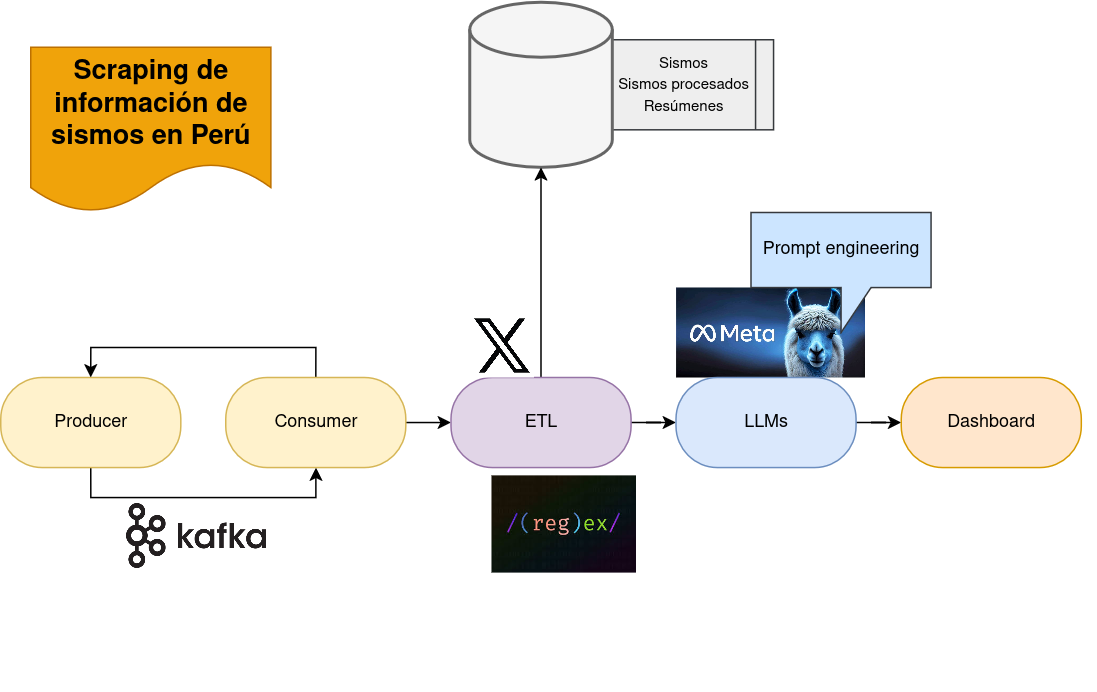

The diagram above was exported from draw.io. Its source (the exported page's mxGraphModel, read from the mxfile embedded in the PNG):
<mxGraphModel dx="743" dy="457" grid="0" gridSize="10" guides="1" tooltips="1" connect="1" arrows="1" fold="1" page="1" pageScale="1" pageWidth="850" pageHeight="1100" math="0" shadow="0">
  <root>
    <mxCell id="0" />
    <mxCell id="1" parent="0" />
    <mxCell id="Wm_rglS1rTFeemEoEf1m-48" value="&lt;div&gt;&lt;font style=&quot;font-size: 10px;&quot;&gt;Sismos&lt;/font&gt;&lt;/div&gt;&lt;div&gt;&lt;font style=&quot;font-size: 10px;&quot;&gt;Sismos procesados&lt;/font&gt;&lt;/div&gt;&lt;div&gt;&lt;font style=&quot;font-size: 10px;&quot;&gt;Resúmenes&lt;/font&gt;&lt;/div&gt;" style="shape=process;whiteSpace=wrap;html=1;backgroundOutline=1;fillColor=#eeeeee;strokeColor=#36393d;" parent="1" vertex="1">
      <mxGeometry x="445" y="395" width="120" height="60" as="geometry" />
    </mxCell>
    <mxCell id="Wm_rglS1rTFeemEoEf1m-37" value="" style="strokeWidth=2;html=1;shape=mxgraph.flowchart.database;whiteSpace=wrap;fillColor=#f5f5f5;strokeColor=#666666;fontColor=#333333;" parent="1" vertex="1">
      <mxGeometry x="362.5" y="370" width="95" height="110" as="geometry" />
    </mxCell>
    <mxCell id="Wm_rglS1rTFeemEoEf1m-2" value="" style="shape=image;verticalLabelPosition=bottom;labelBackgroundColor=default;verticalAlign=top;aspect=fixed;imageAspect=0;image=https://images.icon-icons.com/2699/PNG/512/apache_kafka_logo_icon_167866.png;" parent="1" vertex="1">
      <mxGeometry x="129.99999999999997" y="700" width="100" height="50" as="geometry" />
    </mxCell>
    <mxCell id="Wm_rglS1rTFeemEoEf1m-11" value="" style="shape=image;verticalLabelPosition=bottom;labelBackgroundColor=default;verticalAlign=top;aspect=fixed;imageAspect=0;image=https://images.seeklogo.com/logo-png/31/1/spark-logo-png_seeklogo-316375.png;" parent="1" vertex="1">
      <mxGeometry x="377.5" y="750" width="80" height="80" as="geometry" />
    </mxCell>
    <mxCell id="Wm_rglS1rTFeemEoEf1m-15" value="" style="shape=image;verticalLabelPosition=bottom;labelBackgroundColor=default;verticalAlign=top;aspect=fixed;imageAspect=0;image=https://substackcdn.com/image/fetch/$s_!h_zc!,f_auto,q_auto:good,fl_progressive:steep/https%3A%2F%2Fsubstack-post-media.s3.amazonaws.com%2Fpublic%2Fimages%2Fc53b0021-d2a0-4897-81e2-757d68567b48_840x400.png;" parent="1" vertex="1">
      <mxGeometry x="500" y="560" width="126" height="60" as="geometry" />
    </mxCell>
    <mxCell id="Wm_rglS1rTFeemEoEf1m-7" value="" style="shape=image;verticalLabelPosition=bottom;labelBackgroundColor=default;verticalAlign=top;aspect=fixed;imageAspect=0;image=https://images.seeklogo.com/logo-png/50/2/mongodb-icon-logo-png_seeklogo-503274.png;" parent="1" vertex="1">
      <mxGeometry x="375" y="410" width="70" height="70" as="geometry" />
    </mxCell>
    <mxCell id="Wm_rglS1rTFeemEoEf1m-26" style="edgeStyle=orthogonalEdgeStyle;rounded=0;orthogonalLoop=1;jettySize=auto;html=1;entryX=0.5;entryY=1;entryDx=0;entryDy=0;exitX=0.5;exitY=1;exitDx=0;exitDy=0;" parent="1" source="Wm_rglS1rTFeemEoEf1m-20" target="Wm_rglS1rTFeemEoEf1m-21" edge="1">
      <mxGeometry relative="1" as="geometry" />
    </mxCell>
    <mxCell id="Wm_rglS1rTFeemEoEf1m-20" value="Producer" style="rounded=1;whiteSpace=wrap;html=1;arcSize=46;fillColor=#fff2cc;strokeColor=#d6b656;" parent="1" vertex="1">
      <mxGeometry x="50" y="620" width="120" height="60" as="geometry" />
    </mxCell>
    <mxCell id="Wm_rglS1rTFeemEoEf1m-27" style="edgeStyle=orthogonalEdgeStyle;rounded=0;orthogonalLoop=1;jettySize=auto;html=1;entryX=0.5;entryY=0;entryDx=0;entryDy=0;exitX=0.5;exitY=0;exitDx=0;exitDy=0;" parent="1" source="Wm_rglS1rTFeemEoEf1m-21" target="Wm_rglS1rTFeemEoEf1m-20" edge="1">
      <mxGeometry relative="1" as="geometry" />
    </mxCell>
    <mxCell id="Wm_rglS1rTFeemEoEf1m-28" style="edgeStyle=orthogonalEdgeStyle;rounded=0;orthogonalLoop=1;jettySize=auto;html=1;exitX=1;exitY=0.5;exitDx=0;exitDy=0;entryX=0;entryY=0.5;entryDx=0;entryDy=0;" parent="1" source="Wm_rglS1rTFeemEoEf1m-21" target="Wm_rglS1rTFeemEoEf1m-22" edge="1">
      <mxGeometry relative="1" as="geometry" />
    </mxCell>
    <mxCell id="Wm_rglS1rTFeemEoEf1m-21" value="Consumer" style="rounded=1;whiteSpace=wrap;html=1;arcSize=46;fillColor=#fff2cc;strokeColor=#d6b656;" parent="1" vertex="1">
      <mxGeometry x="200" y="620" width="120" height="60" as="geometry" />
    </mxCell>
    <mxCell id="Wm_rglS1rTFeemEoEf1m-29" style="edgeStyle=orthogonalEdgeStyle;rounded=0;orthogonalLoop=1;jettySize=auto;html=1;" parent="1" source="Wm_rglS1rTFeemEoEf1m-22" target="Wm_rglS1rTFeemEoEf1m-23" edge="1">
      <mxGeometry relative="1" as="geometry" />
    </mxCell>
    <mxCell id="Wm_rglS1rTFeemEoEf1m-42" style="edgeStyle=orthogonalEdgeStyle;rounded=0;orthogonalLoop=1;jettySize=auto;html=1;entryX=0.5;entryY=1;entryDx=0;entryDy=0;" parent="1" source="Wm_rglS1rTFeemEoEf1m-22" target="Wm_rglS1rTFeemEoEf1m-7" edge="1">
      <mxGeometry relative="1" as="geometry" />
    </mxCell>
    <mxCell id="Wm_rglS1rTFeemEoEf1m-22" value="ETL" style="rounded=1;whiteSpace=wrap;html=1;arcSize=46;fillColor=#e1d5e7;strokeColor=#9673a6;" parent="1" vertex="1">
      <mxGeometry x="350" y="620" width="120" height="60" as="geometry" />
    </mxCell>
    <mxCell id="Wm_rglS1rTFeemEoEf1m-30" style="edgeStyle=orthogonalEdgeStyle;rounded=0;orthogonalLoop=1;jettySize=auto;html=1;" parent="1" source="Wm_rglS1rTFeemEoEf1m-23" target="Wm_rglS1rTFeemEoEf1m-24" edge="1">
      <mxGeometry relative="1" as="geometry" />
    </mxCell>
    <mxCell id="Wm_rglS1rTFeemEoEf1m-23" value="LLMs" style="rounded=1;whiteSpace=wrap;html=1;arcSize=46;fillColor=#dae8fc;strokeColor=#6c8ebf;" parent="1" vertex="1">
      <mxGeometry x="500" y="620" width="120" height="60" as="geometry" />
    </mxCell>
    <mxCell id="Wm_rglS1rTFeemEoEf1m-24" value="Dashboard" style="rounded=1;whiteSpace=wrap;html=1;arcSize=46;fillColor=#ffe6cc;strokeColor=#d79b00;" parent="1" vertex="1">
      <mxGeometry x="650" y="620" width="120" height="60" as="geometry" />
    </mxCell>
    <mxCell id="Wm_rglS1rTFeemEoEf1m-33" value="" style="shape=image;verticalLabelPosition=bottom;labelBackgroundColor=default;verticalAlign=top;aspect=fixed;imageAspect=0;image=https://images.seeklogo.com/logo-png/45/2/streamlit-logo-png_seeklogo-458260.png;" parent="1" vertex="1">
      <mxGeometry x="700" y="685.2" width="80" height="80" as="geometry" />
    </mxCell>
    <mxCell id="Wm_rglS1rTFeemEoEf1m-34" value="&amp;nbsp;" style="text;whiteSpace=wrap;html=1;" parent="1" vertex="1">
      <mxGeometry x="240" y="370" width="40" height="40" as="geometry" />
    </mxCell>
    <mxCell id="Wm_rglS1rTFeemEoEf1m-39" value="" style="shape=image;verticalLabelPosition=bottom;labelBackgroundColor=default;verticalAlign=top;aspect=fixed;imageAspect=0;image=https://img.freepik.com/premium-vector/twitter-new-x-logo-vector_768467-92.jpg;" parent="1" vertex="1">
      <mxGeometry x="362.5" y="577" width="43" height="43" as="geometry" />
    </mxCell>
    <mxCell id="Wm_rglS1rTFeemEoEf1m-43" value="" style="shape=image;verticalLabelPosition=bottom;labelBackgroundColor=default;verticalAlign=top;aspect=fixed;imageAspect=0;image=data:image/jpeg,(base64 omitted: 6232 chars);" parent="1" vertex="1">
      <mxGeometry x="377" y="685.2" width="96.5" height="64.8" as="geometry" />
    </mxCell>
    <mxCell id="Wm_rglS1rTFeemEoEf1m-47" value="&lt;font style=&quot;font-size: 18px;&quot;&gt;&lt;b&gt;Scraping de información de sismos en Perú&lt;/b&gt;&lt;/font&gt;" style="shape=document;whiteSpace=wrap;html=1;boundedLbl=1;fillColor=#f0a30a;strokeColor=#BD7000;fontColor=#000000;" parent="1" vertex="1">
      <mxGeometry x="70" y="400" width="160" height="110" as="geometry" />
    </mxCell>
    <mxCell id="Wm_rglS1rTFeemEoEf1m-50" value="Prompt engineering" style="shape=callout;whiteSpace=wrap;html=1;perimeter=calloutPerimeter;fillColor=#cce5ff;strokeColor=#36393d;" parent="1" vertex="1">
      <mxGeometry x="550" y="510" width="120" height="80" as="geometry" />
    </mxCell>
  </root>
</mxGraphModel>